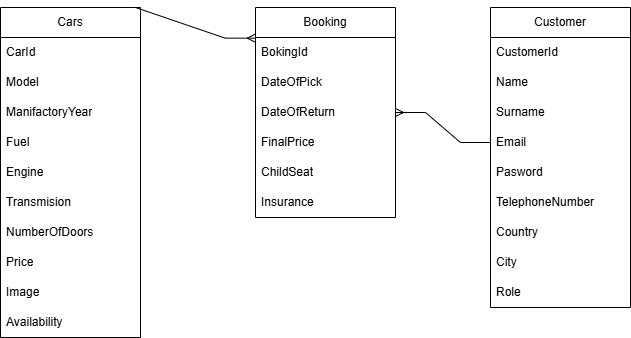

The diagram above was exported from draw.io. Its source (the exported page's mxGraphModel, read from the mxfile embedded in the PNG):
<mxGraphModel dx="746" dy="433" grid="1" gridSize="10" guides="1" tooltips="1" connect="1" arrows="1" fold="1" page="1" pageScale="1" pageWidth="850" pageHeight="1100" math="0" shadow="0">
  <root>
    <mxCell id="0" />
    <mxCell id="1" parent="0" />
    <mxCell id="FiRNsUGT8jTwrOShx6I3-1" value="Cars" style="swimlane;fontStyle=0;childLayout=stackLayout;horizontal=1;startSize=30;horizontalStack=0;resizeParent=1;resizeParentMax=0;resizeLast=0;collapsible=1;marginBottom=0;whiteSpace=wrap;html=1;" vertex="1" parent="1">
      <mxGeometry x="30" y="20" width="140" height="330" as="geometry">
        <mxRectangle x="310" y="170" width="70" height="30" as="alternateBounds" />
      </mxGeometry>
    </mxCell>
    <mxCell id="FiRNsUGT8jTwrOShx6I3-2" value="CarId&amp;nbsp;" style="text;strokeColor=none;fillColor=none;align=left;verticalAlign=middle;spacingLeft=4;spacingRight=4;overflow=hidden;points=[[0,0.5],[1,0.5]];portConstraint=eastwest;rotatable=0;whiteSpace=wrap;html=1;" vertex="1" parent="FiRNsUGT8jTwrOShx6I3-1">
      <mxGeometry y="30" width="140" height="30" as="geometry" />
    </mxCell>
    <mxCell id="FiRNsUGT8jTwrOShx6I3-3" value="Model" style="text;strokeColor=none;fillColor=none;align=left;verticalAlign=middle;spacingLeft=4;spacingRight=4;overflow=hidden;points=[[0,0.5],[1,0.5]];portConstraint=eastwest;rotatable=0;whiteSpace=wrap;html=1;" vertex="1" parent="FiRNsUGT8jTwrOShx6I3-1">
      <mxGeometry y="60" width="140" height="30" as="geometry" />
    </mxCell>
    <mxCell id="FiRNsUGT8jTwrOShx6I3-4" value="ManifactoryYear" style="text;strokeColor=none;fillColor=none;align=left;verticalAlign=middle;spacingLeft=4;spacingRight=4;overflow=hidden;points=[[0,0.5],[1,0.5]];portConstraint=eastwest;rotatable=0;whiteSpace=wrap;html=1;" vertex="1" parent="FiRNsUGT8jTwrOShx6I3-1">
      <mxGeometry y="90" width="140" height="30" as="geometry" />
    </mxCell>
    <mxCell id="FiRNsUGT8jTwrOShx6I3-6" value="Fuel" style="text;strokeColor=none;fillColor=none;align=left;verticalAlign=middle;spacingLeft=4;spacingRight=4;overflow=hidden;points=[[0,0.5],[1,0.5]];portConstraint=eastwest;rotatable=0;whiteSpace=wrap;html=1;" vertex="1" parent="FiRNsUGT8jTwrOShx6I3-1">
      <mxGeometry y="120" width="140" height="30" as="geometry" />
    </mxCell>
    <mxCell id="FiRNsUGT8jTwrOShx6I3-7" value="Engine" style="text;strokeColor=none;fillColor=none;align=left;verticalAlign=middle;spacingLeft=4;spacingRight=4;overflow=hidden;points=[[0,0.5],[1,0.5]];portConstraint=eastwest;rotatable=0;whiteSpace=wrap;html=1;" vertex="1" parent="FiRNsUGT8jTwrOShx6I3-1">
      <mxGeometry y="150" width="140" height="30" as="geometry" />
    </mxCell>
    <mxCell id="FiRNsUGT8jTwrOShx6I3-9" value="Transmision" style="text;strokeColor=none;fillColor=none;align=left;verticalAlign=middle;spacingLeft=4;spacingRight=4;overflow=hidden;points=[[0,0.5],[1,0.5]];portConstraint=eastwest;rotatable=0;whiteSpace=wrap;html=1;" vertex="1" parent="FiRNsUGT8jTwrOShx6I3-1">
      <mxGeometry y="180" width="140" height="30" as="geometry" />
    </mxCell>
    <mxCell id="FiRNsUGT8jTwrOShx6I3-10" value="NumberOfDoors" style="text;strokeColor=none;fillColor=none;align=left;verticalAlign=middle;spacingLeft=4;spacingRight=4;overflow=hidden;points=[[0,0.5],[1,0.5]];portConstraint=eastwest;rotatable=0;whiteSpace=wrap;html=1;" vertex="1" parent="FiRNsUGT8jTwrOShx6I3-1">
      <mxGeometry y="210" width="140" height="30" as="geometry" />
    </mxCell>
    <mxCell id="FiRNsUGT8jTwrOShx6I3-11" value="Price" style="text;strokeColor=none;fillColor=none;align=left;verticalAlign=middle;spacingLeft=4;spacingRight=4;overflow=hidden;points=[[0,0.5],[1,0.5]];portConstraint=eastwest;rotatable=0;whiteSpace=wrap;html=1;" vertex="1" parent="FiRNsUGT8jTwrOShx6I3-1">
      <mxGeometry y="240" width="140" height="30" as="geometry" />
    </mxCell>
    <mxCell id="FiRNsUGT8jTwrOShx6I3-35" value="Image" style="text;strokeColor=none;fillColor=none;align=left;verticalAlign=middle;spacingLeft=4;spacingRight=4;overflow=hidden;points=[[0,0.5],[1,0.5]];portConstraint=eastwest;rotatable=0;whiteSpace=wrap;html=1;" vertex="1" parent="FiRNsUGT8jTwrOShx6I3-1">
      <mxGeometry y="270" width="140" height="30" as="geometry" />
    </mxCell>
    <mxCell id="FiRNsUGT8jTwrOShx6I3-36" value="Availability" style="text;strokeColor=none;fillColor=none;align=left;verticalAlign=middle;spacingLeft=4;spacingRight=4;overflow=hidden;points=[[0,0.5],[1,0.5]];portConstraint=eastwest;rotatable=0;whiteSpace=wrap;html=1;" vertex="1" parent="FiRNsUGT8jTwrOShx6I3-1">
      <mxGeometry y="300" width="140" height="30" as="geometry" />
    </mxCell>
    <mxCell id="FiRNsUGT8jTwrOShx6I3-12" value="Customer" style="swimlane;fontStyle=0;childLayout=stackLayout;horizontal=1;startSize=30;horizontalStack=0;resizeParent=1;resizeParentMax=0;resizeLast=0;collapsible=1;marginBottom=0;whiteSpace=wrap;html=1;" vertex="1" parent="1">
      <mxGeometry x="520" y="20" width="140" height="300" as="geometry">
        <mxRectangle x="310" y="170" width="70" height="30" as="alternateBounds" />
      </mxGeometry>
    </mxCell>
    <mxCell id="FiRNsUGT8jTwrOShx6I3-13" value="CustomerId" style="text;strokeColor=none;fillColor=none;align=left;verticalAlign=middle;spacingLeft=4;spacingRight=4;overflow=hidden;points=[[0,0.5],[1,0.5]];portConstraint=eastwest;rotatable=0;whiteSpace=wrap;html=1;" vertex="1" parent="FiRNsUGT8jTwrOShx6I3-12">
      <mxGeometry y="30" width="140" height="30" as="geometry" />
    </mxCell>
    <mxCell id="FiRNsUGT8jTwrOShx6I3-14" value="Name" style="text;strokeColor=none;fillColor=none;align=left;verticalAlign=middle;spacingLeft=4;spacingRight=4;overflow=hidden;points=[[0,0.5],[1,0.5]];portConstraint=eastwest;rotatable=0;whiteSpace=wrap;html=1;" vertex="1" parent="FiRNsUGT8jTwrOShx6I3-12">
      <mxGeometry y="60" width="140" height="30" as="geometry" />
    </mxCell>
    <mxCell id="FiRNsUGT8jTwrOShx6I3-15" value="Surname" style="text;strokeColor=none;fillColor=none;align=left;verticalAlign=middle;spacingLeft=4;spacingRight=4;overflow=hidden;points=[[0,0.5],[1,0.5]];portConstraint=eastwest;rotatable=0;whiteSpace=wrap;html=1;" vertex="1" parent="FiRNsUGT8jTwrOShx6I3-12">
      <mxGeometry y="90" width="140" height="30" as="geometry" />
    </mxCell>
    <mxCell id="FiRNsUGT8jTwrOShx6I3-16" value="Email" style="text;strokeColor=none;fillColor=none;align=left;verticalAlign=middle;spacingLeft=4;spacingRight=4;overflow=hidden;points=[[0,0.5],[1,0.5]];portConstraint=eastwest;rotatable=0;whiteSpace=wrap;html=1;" vertex="1" parent="FiRNsUGT8jTwrOShx6I3-12">
      <mxGeometry y="120" width="140" height="30" as="geometry" />
    </mxCell>
    <mxCell id="FiRNsUGT8jTwrOShx6I3-17" value="Pasword" style="text;strokeColor=none;fillColor=none;align=left;verticalAlign=middle;spacingLeft=4;spacingRight=4;overflow=hidden;points=[[0,0.5],[1,0.5]];portConstraint=eastwest;rotatable=0;whiteSpace=wrap;html=1;" vertex="1" parent="FiRNsUGT8jTwrOShx6I3-12">
      <mxGeometry y="150" width="140" height="30" as="geometry" />
    </mxCell>
    <mxCell id="FiRNsUGT8jTwrOShx6I3-21" value="TelephoneNumber" style="text;strokeColor=none;fillColor=none;align=left;verticalAlign=middle;spacingLeft=4;spacingRight=4;overflow=hidden;points=[[0,0.5],[1,0.5]];portConstraint=eastwest;rotatable=0;whiteSpace=wrap;html=1;" vertex="1" parent="FiRNsUGT8jTwrOShx6I3-12">
      <mxGeometry y="180" width="140" height="30" as="geometry" />
    </mxCell>
    <mxCell id="FiRNsUGT8jTwrOShx6I3-22" value="Country" style="text;strokeColor=none;fillColor=none;align=left;verticalAlign=middle;spacingLeft=4;spacingRight=4;overflow=hidden;points=[[0,0.5],[1,0.5]];portConstraint=eastwest;rotatable=0;whiteSpace=wrap;html=1;" vertex="1" parent="FiRNsUGT8jTwrOShx6I3-12">
      <mxGeometry y="210" width="140" height="30" as="geometry" />
    </mxCell>
    <mxCell id="FiRNsUGT8jTwrOShx6I3-23" value="City" style="text;strokeColor=none;fillColor=none;align=left;verticalAlign=middle;spacingLeft=4;spacingRight=4;overflow=hidden;points=[[0,0.5],[1,0.5]];portConstraint=eastwest;rotatable=0;whiteSpace=wrap;html=1;" vertex="1" parent="FiRNsUGT8jTwrOShx6I3-12">
      <mxGeometry y="240" width="140" height="30" as="geometry" />
    </mxCell>
    <mxCell id="FiRNsUGT8jTwrOShx6I3-24" value="Role" style="text;strokeColor=none;fillColor=none;align=left;verticalAlign=middle;spacingLeft=4;spacingRight=4;overflow=hidden;points=[[0,0.5],[1,0.5]];portConstraint=eastwest;rotatable=0;whiteSpace=wrap;html=1;" vertex="1" parent="FiRNsUGT8jTwrOShx6I3-12">
      <mxGeometry y="270" width="140" height="30" as="geometry" />
    </mxCell>
    <mxCell id="FiRNsUGT8jTwrOShx6I3-25" value="Booking" style="swimlane;fontStyle=0;childLayout=stackLayout;horizontal=1;startSize=30;horizontalStack=0;resizeParent=1;resizeParentMax=0;resizeLast=0;collapsible=1;marginBottom=0;whiteSpace=wrap;html=1;" vertex="1" parent="1">
      <mxGeometry x="285" y="20" width="140" height="210" as="geometry">
        <mxRectangle x="310" y="170" width="70" height="30" as="alternateBounds" />
      </mxGeometry>
    </mxCell>
    <mxCell id="FiRNsUGT8jTwrOShx6I3-26" value="BokingId" style="text;strokeColor=none;fillColor=none;align=left;verticalAlign=middle;spacingLeft=4;spacingRight=4;overflow=hidden;points=[[0,0.5],[1,0.5]];portConstraint=eastwest;rotatable=0;whiteSpace=wrap;html=1;" vertex="1" parent="FiRNsUGT8jTwrOShx6I3-25">
      <mxGeometry y="30" width="140" height="30" as="geometry" />
    </mxCell>
    <mxCell id="FiRNsUGT8jTwrOShx6I3-27" value="DateOfPick" style="text;strokeColor=none;fillColor=none;align=left;verticalAlign=middle;spacingLeft=4;spacingRight=4;overflow=hidden;points=[[0,0.5],[1,0.5]];portConstraint=eastwest;rotatable=0;whiteSpace=wrap;html=1;" vertex="1" parent="FiRNsUGT8jTwrOShx6I3-25">
      <mxGeometry y="60" width="140" height="30" as="geometry" />
    </mxCell>
    <mxCell id="FiRNsUGT8jTwrOShx6I3-28" value="DateOfReturn" style="text;strokeColor=none;fillColor=none;align=left;verticalAlign=middle;spacingLeft=4;spacingRight=4;overflow=hidden;points=[[0,0.5],[1,0.5]];portConstraint=eastwest;rotatable=0;whiteSpace=wrap;html=1;" vertex="1" parent="FiRNsUGT8jTwrOShx6I3-25">
      <mxGeometry y="90" width="140" height="30" as="geometry" />
    </mxCell>
    <mxCell id="FiRNsUGT8jTwrOShx6I3-29" value="FinalPrice" style="text;strokeColor=none;fillColor=none;align=left;verticalAlign=middle;spacingLeft=4;spacingRight=4;overflow=hidden;points=[[0,0.5],[1,0.5]];portConstraint=eastwest;rotatable=0;whiteSpace=wrap;html=1;" vertex="1" parent="FiRNsUGT8jTwrOShx6I3-25">
      <mxGeometry y="120" width="140" height="30" as="geometry" />
    </mxCell>
    <mxCell id="FiRNsUGT8jTwrOShx6I3-30" value="ChildSeat" style="text;strokeColor=none;fillColor=none;align=left;verticalAlign=middle;spacingLeft=4;spacingRight=4;overflow=hidden;points=[[0,0.5],[1,0.5]];portConstraint=eastwest;rotatable=0;whiteSpace=wrap;html=1;" vertex="1" parent="FiRNsUGT8jTwrOShx6I3-25">
      <mxGeometry y="150" width="140" height="30" as="geometry" />
    </mxCell>
    <mxCell id="FiRNsUGT8jTwrOShx6I3-31" value="Insurance" style="text;strokeColor=none;fillColor=none;align=left;verticalAlign=middle;spacingLeft=4;spacingRight=4;overflow=hidden;points=[[0,0.5],[1,0.5]];portConstraint=eastwest;rotatable=0;whiteSpace=wrap;html=1;" vertex="1" parent="FiRNsUGT8jTwrOShx6I3-25">
      <mxGeometry y="180" width="140" height="30" as="geometry" />
    </mxCell>
    <mxCell id="FiRNsUGT8jTwrOShx6I3-39" value="" style="edgeStyle=entityRelationEdgeStyle;fontSize=12;html=1;endArrow=ERmany;rounded=0;exitX=0.75;exitY=0;exitDx=0;exitDy=0;entryX=-0.002;entryY=0.146;entryDx=0;entryDy=0;entryPerimeter=0;" edge="1" parent="1" source="FiRNsUGT8jTwrOShx6I3-1" target="FiRNsUGT8jTwrOShx6I3-25">
      <mxGeometry width="100" height="100" relative="1" as="geometry">
        <mxPoint x="170" y="70" as="sourcePoint" />
        <mxPoint x="270" y="-30" as="targetPoint" />
      </mxGeometry>
    </mxCell>
    <mxCell id="FiRNsUGT8jTwrOShx6I3-41" value="" style="edgeStyle=entityRelationEdgeStyle;fontSize=12;html=1;endArrow=ERmany;rounded=0;exitX=0;exitY=0.5;exitDx=0;exitDy=0;" edge="1" parent="1" source="FiRNsUGT8jTwrOShx6I3-16" target="FiRNsUGT8jTwrOShx6I3-25">
      <mxGeometry width="100" height="100" relative="1" as="geometry">
        <mxPoint x="290" y="200" as="sourcePoint" />
        <mxPoint x="390" y="100" as="targetPoint" />
      </mxGeometry>
    </mxCell>
  </root>
</mxGraphModel>